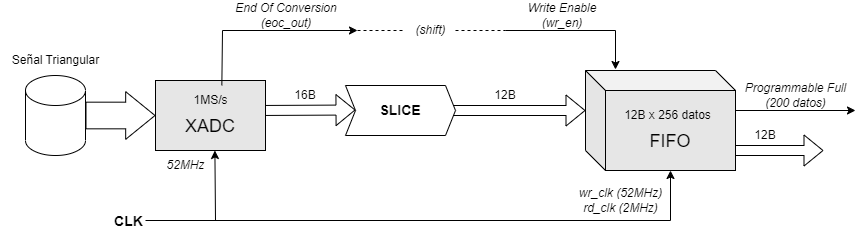

The diagram above was exported from draw.io. Its source (the exported page's mxGraphModel, read from the mxfile embedded in the PNG):
<mxGraphModel dx="998" dy="1094" grid="1" gridSize="10" guides="1" tooltips="1" connect="1" arrows="1" fold="1" page="1" pageScale="1" pageWidth="827" pageHeight="1169" background="#ffffff" math="0" shadow="0">
  <root>
    <mxCell id="0" />
    <mxCell id="1" parent="0" />
    <mxCell id="sCENWCv_pOSUZfmyo8tQ-11" value="" style="shape=cube;whiteSpace=wrap;html=1;boundedLbl=1;backgroundOutline=1;darkOpacity=0.05;darkOpacity2=0.1;size=20;movable=1;resizable=1;rotatable=1;deletable=1;editable=1;locked=0;connectable=1;" vertex="1" parent="1">
      <mxGeometry x="690" y="280" width="150" height="100" as="geometry" />
    </mxCell>
    <mxCell id="sCENWCv_pOSUZfmyo8tQ-3" value="" style="shape=flexArrow;endArrow=classic;html=1;rounded=0;" edge="1" parent="1">
      <mxGeometry width="50" height="50" relative="1" as="geometry">
        <mxPoint x="360" y="320" as="sourcePoint" />
        <mxPoint x="460" y="319.5" as="targetPoint" />
      </mxGeometry>
    </mxCell>
    <mxCell id="sCENWCv_pOSUZfmyo8tQ-1" value="&lt;font style=&quot;font-size: 18px;&quot;&gt;&lt;br&gt;XADC&lt;/font&gt;" style="rounded=0;whiteSpace=wrap;html=1;fillColor=#E6E6E6;" vertex="1" parent="1">
      <mxGeometry x="260" y="290" width="110" height="70" as="geometry" />
    </mxCell>
    <mxCell id="sCENWCv_pOSUZfmyo8tQ-9" value="" style="endArrow=classic;html=1;rounded=0;entryX=0.54;entryY=1;entryDx=0;entryDy=0;entryPerimeter=0;" edge="1" parent="1" target="sCENWCv_pOSUZfmyo8tQ-1">
      <mxGeometry width="50" height="50" relative="1" as="geometry">
        <mxPoint x="250" y="430" as="sourcePoint" />
        <mxPoint x="300" y="350" as="targetPoint" />
        <Array as="points">
          <mxPoint x="320" y="430" />
        </Array>
      </mxGeometry>
    </mxCell>
    <mxCell id="sCENWCv_pOSUZfmyo8tQ-16" value="&lt;font style=&quot;font-size: 14px;&quot;&gt;&lt;b&gt;CLK&lt;/b&gt;&lt;/font&gt;" style="edgeLabel;html=1;align=center;verticalAlign=middle;resizable=0;points=[];" vertex="1" connectable="0" parent="sCENWCv_pOSUZfmyo8tQ-9">
      <mxGeometry x="-0.6281" y="3" relative="1" as="geometry">
        <mxPoint x="-44" y="3" as="offset" />
      </mxGeometry>
    </mxCell>
    <mxCell id="sCENWCv_pOSUZfmyo8tQ-14" value="" style="shape=flexArrow;endArrow=classic;html=1;rounded=0;entryX=0;entryY=0;entryDx=0;entryDy=40;entryPerimeter=0;" edge="1" parent="1" target="sCENWCv_pOSUZfmyo8tQ-11">
      <mxGeometry width="50" height="50" relative="1" as="geometry">
        <mxPoint x="550" y="320" as="sourcePoint" />
        <mxPoint x="630" y="319.5" as="targetPoint" />
      </mxGeometry>
    </mxCell>
    <mxCell id="sCENWCv_pOSUZfmyo8tQ-17" value="16B" style="text;html=1;strokeColor=none;fillColor=none;align=center;verticalAlign=middle;whiteSpace=wrap;rounded=0;" vertex="1" parent="1">
      <mxGeometry x="380" y="290" width="60" height="30" as="geometry" />
    </mxCell>
    <mxCell id="sCENWCv_pOSUZfmyo8tQ-18" value="12B" style="text;html=1;strokeColor=none;fillColor=none;align=center;verticalAlign=middle;whiteSpace=wrap;rounded=0;" vertex="1" parent="1">
      <mxGeometry x="580" y="290" width="60" height="30" as="geometry" />
    </mxCell>
    <mxCell id="sCENWCv_pOSUZfmyo8tQ-20" value="&lt;i&gt;wr_clk (52MHz)&lt;br&gt;rd_clk (2MHz)&lt;br&gt;&lt;/i&gt;" style="text;html=1;align=center;verticalAlign=middle;resizable=0;points=[];autosize=1;strokeColor=none;fillColor=none;" vertex="1" parent="1">
      <mxGeometry x="670" y="390" width="110" height="40" as="geometry" />
    </mxCell>
    <mxCell id="sCENWCv_pOSUZfmyo8tQ-23" value="&lt;font style=&quot;font-size: 14px;&quot;&gt;&lt;b&gt;SLICE&lt;/b&gt;&lt;/font&gt;" style="shape=step;perimeter=stepPerimeter;whiteSpace=wrap;html=1;fixedSize=1;size=10.000000000000227;" vertex="1" parent="1">
      <mxGeometry x="450" y="295" width="110" height="50" as="geometry" />
    </mxCell>
    <mxCell id="sCENWCv_pOSUZfmyo8tQ-26" value="" style="endArrow=classic;html=1;rounded=0;" edge="1" parent="1">
      <mxGeometry width="50" height="50" relative="1" as="geometry">
        <mxPoint x="840" y="320" as="sourcePoint" />
        <mxPoint x="960" y="320" as="targetPoint" />
      </mxGeometry>
    </mxCell>
    <mxCell id="sCENWCv_pOSUZfmyo8tQ-27" value="&lt;i style=&quot;border-color: var(--border-color);&quot;&gt;Programmable Full&lt;br&gt;(200 datos)&lt;br&gt;&lt;/i&gt;" style="text;html=1;align=center;verticalAlign=middle;resizable=0;points=[];autosize=1;strokeColor=none;fillColor=none;" vertex="1" parent="1">
      <mxGeometry x="840" y="285" width="120" height="40" as="geometry" />
    </mxCell>
    <mxCell id="sCENWCv_pOSUZfmyo8tQ-28" value="" style="shape=flexArrow;endArrow=classic;html=1;rounded=0;entryX=-0.014;entryY=0.506;entryDx=0;entryDy=0;entryPerimeter=0;" edge="1" parent="1">
      <mxGeometry width="50" height="50" relative="1" as="geometry">
        <mxPoint x="830" y="360" as="sourcePoint" />
        <mxPoint x="928" y="360" as="targetPoint" />
      </mxGeometry>
    </mxCell>
    <mxCell id="sCENWCv_pOSUZfmyo8tQ-2" value="&lt;font style=&quot;font-size: 18px;&quot;&gt;&lt;br&gt;FIFO&lt;/font&gt;" style="rounded=0;whiteSpace=wrap;html=1;fillColor=#E6E6E6;movable=1;resizable=1;rotatable=1;deletable=1;editable=1;locked=0;connectable=1;" vertex="1" parent="1">
      <mxGeometry x="710" y="300" width="130" height="80" as="geometry" />
    </mxCell>
    <mxCell id="sCENWCv_pOSUZfmyo8tQ-33" value="" style="endArrow=classic;html=1;rounded=0;entryX=0.5;entryY=1;entryDx=0;entryDy=0;" edge="1" parent="1" target="sCENWCv_pOSUZfmyo8tQ-2">
      <mxGeometry width="50" height="50" relative="1" as="geometry">
        <mxPoint x="280" y="430" as="sourcePoint" />
        <mxPoint x="390" y="360" as="targetPoint" />
        <Array as="points">
          <mxPoint x="775" y="430" />
        </Array>
      </mxGeometry>
    </mxCell>
    <mxCell id="sCENWCv_pOSUZfmyo8tQ-34" value="12B" style="text;html=1;strokeColor=none;fillColor=none;align=center;verticalAlign=middle;whiteSpace=wrap;rounded=0;" vertex="1" parent="1">
      <mxGeometry x="840" y="330" width="60" height="30" as="geometry" />
    </mxCell>
    <mxCell id="sCENWCv_pOSUZfmyo8tQ-35" value="&lt;i&gt;52MHz&lt;/i&gt;" style="text;html=1;align=center;verticalAlign=middle;resizable=0;points=[];autosize=1;strokeColor=none;fillColor=none;" vertex="1" parent="1">
      <mxGeometry x="260" y="360" width="60" height="30" as="geometry" />
    </mxCell>
    <mxCell id="sCENWCv_pOSUZfmyo8tQ-36" value="" style="shape=cylinder3;whiteSpace=wrap;html=1;boundedLbl=1;backgroundOutline=1;size=15;" vertex="1" parent="1">
      <mxGeometry x="130" y="285" width="60" height="80" as="geometry" />
    </mxCell>
    <mxCell id="sCENWCv_pOSUZfmyo8tQ-37" value="" style="shape=flexArrow;endArrow=classic;html=1;rounded=0;exitX=1;exitY=0.5;exitDx=0;exitDy=0;exitPerimeter=0;entryX=0;entryY=0.5;entryDx=0;entryDy=0;width=26.666666666666668;endSize=9.441666666666666;" edge="1" parent="1" source="sCENWCv_pOSUZfmyo8tQ-36" target="sCENWCv_pOSUZfmyo8tQ-1">
      <mxGeometry width="50" height="50" relative="1" as="geometry">
        <mxPoint x="160" y="340" as="sourcePoint" />
        <mxPoint x="210" y="290" as="targetPoint" />
      </mxGeometry>
    </mxCell>
    <mxCell id="sCENWCv_pOSUZfmyo8tQ-38" value="Señal Triangular" style="text;html=1;align=center;verticalAlign=middle;resizable=0;points=[];autosize=1;strokeColor=none;fillColor=none;" vertex="1" parent="1">
      <mxGeometry x="105" y="255" width="110" height="30" as="geometry" />
    </mxCell>
    <mxCell id="sCENWCv_pOSUZfmyo8tQ-39" value="" style="endArrow=classic;html=1;rounded=0;exitX=0.689;exitY=-0.007;exitDx=0;exitDy=0;entryX=1;entryY=1;entryDx=0;entryDy=0;exitPerimeter=0;" edge="1" parent="1" source="sCENWCv_pOSUZfmyo8tQ-24" target="sCENWCv_pOSUZfmyo8tQ-41">
      <mxGeometry width="50" height="50" relative="1" as="geometry">
        <mxPoint x="370" y="250" as="sourcePoint" />
        <mxPoint x="460" y="240" as="targetPoint" />
        <Array as="points">
          <mxPoint x="327" y="240" />
        </Array>
      </mxGeometry>
    </mxCell>
    <mxCell id="sCENWCv_pOSUZfmyo8tQ-41" value="&lt;font style=&quot;font-size: 12px;&quot;&gt;&lt;i&gt;End Of Conversion (eoc_out)&lt;/i&gt;&lt;/font&gt;" style="text;html=1;strokeColor=none;fillColor=none;align=center;verticalAlign=middle;whiteSpace=wrap;rounded=0;" vertex="1" parent="1">
      <mxGeometry x="320" y="210" width="142" height="30" as="geometry" />
    </mxCell>
    <mxCell id="sCENWCv_pOSUZfmyo8tQ-25" value="12B x 256 datos" style="text;html=1;align=center;verticalAlign=middle;resizable=0;points=[];autosize=1;strokeColor=none;fillColor=none;" vertex="1" parent="1">
      <mxGeometry x="717" y="310" width="110" height="30" as="geometry" />
    </mxCell>
    <mxCell id="sCENWCv_pOSUZfmyo8tQ-24" value="1MS/s" style="text;html=1;align=center;verticalAlign=middle;resizable=0;points=[];autosize=1;strokeColor=none;fillColor=none;" vertex="1" parent="1">
      <mxGeometry x="285" y="295" width="60" height="30" as="geometry" />
    </mxCell>
    <mxCell id="sCENWCv_pOSUZfmyo8tQ-42" value="" style="endArrow=classic;html=1;rounded=0;" edge="1" parent="1">
      <mxGeometry width="50" height="50" relative="1" as="geometry">
        <mxPoint x="610" y="240" as="sourcePoint" />
        <mxPoint x="720" y="279" as="targetPoint" />
        <Array as="points">
          <mxPoint x="720" y="240" />
        </Array>
      </mxGeometry>
    </mxCell>
    <mxCell id="sCENWCv_pOSUZfmyo8tQ-43" value="&lt;i&gt;Write Enable (wr_en)&lt;/i&gt;" style="text;html=1;strokeColor=none;fillColor=none;align=center;verticalAlign=middle;whiteSpace=wrap;rounded=0;" vertex="1" parent="1">
      <mxGeometry x="617" y="210" width="100" height="30" as="geometry" />
    </mxCell>
    <mxCell id="sCENWCv_pOSUZfmyo8tQ-44" value="" style="endArrow=none;dashed=1;html=1;rounded=0;" edge="1" parent="1" source="sCENWCv_pOSUZfmyo8tQ-45">
      <mxGeometry width="50" height="50" relative="1" as="geometry">
        <mxPoint x="510" y="260" as="sourcePoint" />
        <mxPoint x="610" y="240" as="targetPoint" />
      </mxGeometry>
    </mxCell>
    <mxCell id="sCENWCv_pOSUZfmyo8tQ-46" value="" style="endArrow=none;dashed=1;html=1;rounded=0;exitX=1;exitY=1;exitDx=0;exitDy=0;" edge="1" parent="1" source="sCENWCv_pOSUZfmyo8tQ-41" target="sCENWCv_pOSUZfmyo8tQ-45">
      <mxGeometry width="50" height="50" relative="1" as="geometry">
        <mxPoint x="462" y="240" as="sourcePoint" />
        <mxPoint x="610" y="240" as="targetPoint" />
      </mxGeometry>
    </mxCell>
    <mxCell id="sCENWCv_pOSUZfmyo8tQ-45" value="&lt;i&gt;(shift)&lt;/i&gt;" style="text;html=1;align=center;verticalAlign=middle;resizable=0;points=[];autosize=1;strokeColor=none;fillColor=none;" vertex="1" parent="1">
      <mxGeometry x="510" y="225" width="50" height="30" as="geometry" />
    </mxCell>
  </root>
</mxGraphModel>